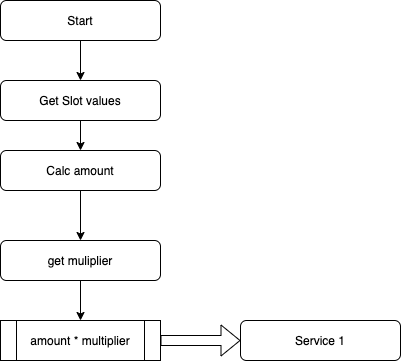

The diagram above was exported from draw.io. Its source (the exported page's mxGraphModel, read from the mxfile embedded in the PNG):
<mxGraphModel dx="1426" dy="777" grid="1" gridSize="10" guides="1" tooltips="1" connect="1" arrows="1" fold="1" page="1" pageScale="1" pageWidth="827" pageHeight="1169" math="0" shadow="0">
  <root>
    <mxCell id="0" />
    <mxCell id="1" parent="0" />
    <mxCell id="bvYouj0edA9qmFjk61Ca-1" value="Start" style="rounded=1;whiteSpace=wrap;html=1;" parent="1" vertex="1">
      <mxGeometry x="120" y="40" width="160" height="40" as="geometry" />
    </mxCell>
    <mxCell id="bvYouj0edA9qmFjk61Ca-4" value="amount * multiplier" style="shape=process;whiteSpace=wrap;html=1;backgroundOutline=1;" parent="1" vertex="1">
      <mxGeometry x="120" y="360" width="160" height="40" as="geometry" />
    </mxCell>
    <mxCell id="bvYouj0edA9qmFjk61Ca-5" value="Calc amount" style="rounded=1;whiteSpace=wrap;html=1;" parent="1" vertex="1">
      <mxGeometry x="120" y="190" width="160" height="40" as="geometry" />
    </mxCell>
    <mxCell id="bvYouj0edA9qmFjk61Ca-6" value="get muliplier" style="rounded=1;whiteSpace=wrap;html=1;" parent="1" vertex="1">
      <mxGeometry x="120" y="280" width="160" height="40" as="geometry" />
    </mxCell>
    <mxCell id="bvYouj0edA9qmFjk61Ca-7" value="Service 1" style="rounded=1;whiteSpace=wrap;html=1;" parent="1" vertex="1">
      <mxGeometry x="360" y="360" width="160" height="40" as="geometry" />
    </mxCell>
    <mxCell id="bvYouj0edA9qmFjk61Ca-8" value="" style="shape=flexArrow;endArrow=classic;html=1;exitX=1;exitY=0.5;exitDx=0;exitDy=0;entryX=0;entryY=0.5;entryDx=0;entryDy=0;" parent="1" source="bvYouj0edA9qmFjk61Ca-4" target="bvYouj0edA9qmFjk61Ca-7" edge="1">
      <mxGeometry width="50" height="50" relative="1" as="geometry">
        <mxPoint x="300" y="340" as="sourcePoint" />
        <mxPoint x="350" y="290" as="targetPoint" />
      </mxGeometry>
    </mxCell>
    <mxCell id="bvYouj0edA9qmFjk61Ca-10" value="" style="endArrow=classic;html=1;exitX=0.5;exitY=1;exitDx=0;exitDy=0;entryX=0.5;entryY=0;entryDx=0;entryDy=0;" parent="1" source="bvYouj0edA9qmFjk61Ca-5" target="bvYouj0edA9qmFjk61Ca-6" edge="1">
      <mxGeometry width="50" height="50" relative="1" as="geometry">
        <mxPoint x="220" y="450" as="sourcePoint" />
        <mxPoint x="270" y="400" as="targetPoint" />
      </mxGeometry>
    </mxCell>
    <mxCell id="bvYouj0edA9qmFjk61Ca-11" value="" style="endArrow=classic;html=1;exitX=0.5;exitY=1;exitDx=0;exitDy=0;entryX=0.5;entryY=0;entryDx=0;entryDy=0;" parent="1" source="bvYouj0edA9qmFjk61Ca-6" target="bvYouj0edA9qmFjk61Ca-4" edge="1">
      <mxGeometry width="50" height="50" relative="1" as="geometry">
        <mxPoint x="230" y="490" as="sourcePoint" />
        <mxPoint x="280" y="440" as="targetPoint" />
      </mxGeometry>
    </mxCell>
    <mxCell id="POCyFgN_PSNFKitD5cK8-1" value="Get Slot values" style="rounded=1;whiteSpace=wrap;html=1;" vertex="1" parent="1">
      <mxGeometry x="120" y="120" width="160" height="40" as="geometry" />
    </mxCell>
    <mxCell id="POCyFgN_PSNFKitD5cK8-2" value="" style="endArrow=classic;html=1;exitX=0.5;exitY=1;exitDx=0;exitDy=0;entryX=0.5;entryY=0;entryDx=0;entryDy=0;" edge="1" parent="1" source="bvYouj0edA9qmFjk61Ca-1" target="POCyFgN_PSNFKitD5cK8-1">
      <mxGeometry width="50" height="50" relative="1" as="geometry">
        <mxPoint x="390" y="420" as="sourcePoint" />
        <mxPoint x="440" y="370" as="targetPoint" />
      </mxGeometry>
    </mxCell>
    <mxCell id="POCyFgN_PSNFKitD5cK8-3" value="" style="endArrow=classic;html=1;entryX=0.5;entryY=0;entryDx=0;entryDy=0;" edge="1" parent="1" target="bvYouj0edA9qmFjk61Ca-5">
      <mxGeometry width="50" height="50" relative="1" as="geometry">
        <mxPoint x="200" y="160" as="sourcePoint" />
        <mxPoint x="210" y="130" as="targetPoint" />
      </mxGeometry>
    </mxCell>
  </root>
</mxGraphModel>